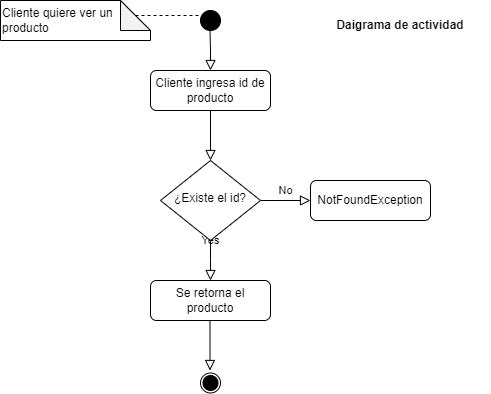

The diagram above was exported from draw.io. Its source (the exported page's mxGraphModel, read from the mxfile embedded in the PNG):
<mxGraphModel dx="794" dy="404" grid="1" gridSize="10" guides="1" tooltips="1" connect="1" arrows="1" fold="1" page="1" pageScale="1" pageWidth="827" pageHeight="1169" math="0" shadow="0">
  <root>
    <mxCell id="WIyWlLk6GJQsqaUBKTNV-0" />
    <mxCell id="WIyWlLk6GJQsqaUBKTNV-1" parent="WIyWlLk6GJQsqaUBKTNV-0" />
    <mxCell id="WIyWlLk6GJQsqaUBKTNV-2" value="" style="rounded=0;html=1;jettySize=auto;orthogonalLoop=1;fontSize=11;endArrow=block;endFill=0;endSize=8;strokeWidth=1;shadow=0;labelBackgroundColor=none;edgeStyle=orthogonalEdgeStyle;" parent="WIyWlLk6GJQsqaUBKTNV-1" source="WIyWlLk6GJQsqaUBKTNV-3" target="WIyWlLk6GJQsqaUBKTNV-6" edge="1">
      <mxGeometry relative="1" as="geometry" />
    </mxCell>
    <mxCell id="WIyWlLk6GJQsqaUBKTNV-3" value="Cliente ingresa id de producto" style="rounded=1;whiteSpace=wrap;html=1;fontSize=12;glass=0;strokeWidth=1;shadow=0;" parent="WIyWlLk6GJQsqaUBKTNV-1" vertex="1">
      <mxGeometry x="160" y="80" width="120" height="40" as="geometry" />
    </mxCell>
    <mxCell id="WIyWlLk6GJQsqaUBKTNV-4" value="Yes" style="rounded=0;html=1;jettySize=auto;orthogonalLoop=1;fontSize=11;endArrow=block;endFill=0;endSize=8;strokeWidth=1;shadow=0;labelBackgroundColor=none;edgeStyle=orthogonalEdgeStyle;exitX=0.5;exitY=1;exitDx=0;exitDy=0;exitPerimeter=0;" parent="WIyWlLk6GJQsqaUBKTNV-1" source="WIyWlLk6GJQsqaUBKTNV-6" edge="1">
      <mxGeometry y="20" relative="1" as="geometry">
        <mxPoint as="offset" />
        <mxPoint x="220" y="290" as="targetPoint" />
      </mxGeometry>
    </mxCell>
    <mxCell id="WIyWlLk6GJQsqaUBKTNV-5" value="No" style="edgeStyle=orthogonalEdgeStyle;rounded=0;html=1;jettySize=auto;orthogonalLoop=1;fontSize=11;endArrow=block;endFill=0;endSize=8;strokeWidth=1;shadow=0;labelBackgroundColor=none;" parent="WIyWlLk6GJQsqaUBKTNV-1" source="WIyWlLk6GJQsqaUBKTNV-6" target="WIyWlLk6GJQsqaUBKTNV-7" edge="1">
      <mxGeometry y="10" relative="1" as="geometry">
        <mxPoint as="offset" />
      </mxGeometry>
    </mxCell>
    <mxCell id="WIyWlLk6GJQsqaUBKTNV-6" value="¿Existe el id?" style="rhombus;whiteSpace=wrap;html=1;shadow=0;fontFamily=Helvetica;fontSize=12;align=center;strokeWidth=1;spacing=6;spacingTop=-4;" parent="WIyWlLk6GJQsqaUBKTNV-1" vertex="1">
      <mxGeometry x="170" y="170" width="100" height="80" as="geometry" />
    </mxCell>
    <mxCell id="WIyWlLk6GJQsqaUBKTNV-7" value="NotFoundException" style="rounded=1;whiteSpace=wrap;html=1;fontSize=12;glass=0;strokeWidth=1;shadow=0;" parent="WIyWlLk6GJQsqaUBKTNV-1" vertex="1">
      <mxGeometry x="320" y="190" width="120" height="40" as="geometry" />
    </mxCell>
    <mxCell id="WIyWlLk6GJQsqaUBKTNV-11" value="Se retorna el producto" style="rounded=1;whiteSpace=wrap;html=1;fontSize=12;glass=0;strokeWidth=1;shadow=0;" parent="WIyWlLk6GJQsqaUBKTNV-1" vertex="1">
      <mxGeometry x="160" y="290" width="120" height="40" as="geometry" />
    </mxCell>
    <mxCell id="c6J1njkLkes0CePj3O4n-4" value="" style="verticalLabelPosition=bottom;verticalAlign=top;html=1;shape=mxgraph.flowchart.on-page_reference;fillColor=#000000;" vertex="1" parent="WIyWlLk6GJQsqaUBKTNV-1">
      <mxGeometry x="210" y="20" width="20" height="20" as="geometry" />
    </mxCell>
    <mxCell id="c6J1njkLkes0CePj3O4n-5" value="" style="rounded=0;html=1;jettySize=auto;orthogonalLoop=1;fontSize=11;endArrow=block;endFill=0;endSize=8;strokeWidth=1;shadow=0;labelBackgroundColor=none;edgeStyle=orthogonalEdgeStyle;entryX=0.5;entryY=0;entryDx=0;entryDy=0;" edge="1" parent="WIyWlLk6GJQsqaUBKTNV-1" target="WIyWlLk6GJQsqaUBKTNV-3">
      <mxGeometry relative="1" as="geometry">
        <mxPoint x="219.5" y="40" as="sourcePoint" />
        <mxPoint x="219.5" y="70" as="targetPoint" />
        <Array as="points" />
      </mxGeometry>
    </mxCell>
    <mxCell id="c6J1njkLkes0CePj3O4n-8" value="&lt;font style=&quot;font-size: 12px;&quot;&gt;Cliente quiere ver un producto&lt;/font&gt;" style="shape=note;whiteSpace=wrap;html=1;backgroundOutline=1;darkOpacity=0.05;align=left;" vertex="1" parent="WIyWlLk6GJQsqaUBKTNV-1">
      <mxGeometry x="10" y="10" width="150" height="40" as="geometry" />
    </mxCell>
    <mxCell id="c6J1njkLkes0CePj3O4n-9" value="" style="endArrow=none;dashed=1;html=1;rounded=0;exitX=0;exitY=0;exitDx=135;exitDy=15;exitPerimeter=0;entryX=0;entryY=0.25;entryDx=0;entryDy=0;entryPerimeter=0;" edge="1" parent="WIyWlLk6GJQsqaUBKTNV-1" source="c6J1njkLkes0CePj3O4n-8" target="c6J1njkLkes0CePj3O4n-4">
      <mxGeometry width="50" height="50" relative="1" as="geometry">
        <mxPoint x="140" y="30" as="sourcePoint" />
        <mxPoint x="190" y="-20" as="targetPoint" />
      </mxGeometry>
    </mxCell>
    <mxCell id="c6J1njkLkes0CePj3O4n-12" value="" style="rounded=0;html=1;jettySize=auto;orthogonalLoop=1;fontSize=11;endArrow=block;endFill=0;endSize=8;strokeWidth=1;shadow=0;labelBackgroundColor=none;edgeStyle=orthogonalEdgeStyle;" edge="1" parent="WIyWlLk6GJQsqaUBKTNV-1">
      <mxGeometry relative="1" as="geometry">
        <mxPoint x="219.5" y="330" as="sourcePoint" />
        <mxPoint x="219.5" y="380" as="targetPoint" />
      </mxGeometry>
    </mxCell>
    <mxCell id="c6J1njkLkes0CePj3O4n-20" value="" style="ellipse;whiteSpace=wrap;html=1;aspect=fixed;direction=south;" vertex="1" parent="WIyWlLk6GJQsqaUBKTNV-1">
      <mxGeometry x="210" y="382.5" width="20" height="20" as="geometry" />
    </mxCell>
    <mxCell id="c6J1njkLkes0CePj3O4n-21" value="" style="ellipse;whiteSpace=wrap;html=1;aspect=fixed;fillColor=#000000;" vertex="1" parent="WIyWlLk6GJQsqaUBKTNV-1">
      <mxGeometry x="212.5" y="385" width="15" height="15" as="geometry" />
    </mxCell>
    <mxCell id="c6J1njkLkes0CePj3O4n-22" value="Daigrama de actividad" style="text;html=1;strokeColor=none;fillColor=none;align=center;verticalAlign=middle;whiteSpace=wrap;rounded=0;fontStyle=1" vertex="1" parent="WIyWlLk6GJQsqaUBKTNV-1">
      <mxGeometry x="320" y="20" width="180" height="30" as="geometry" />
    </mxCell>
  </root>
</mxGraphModel>